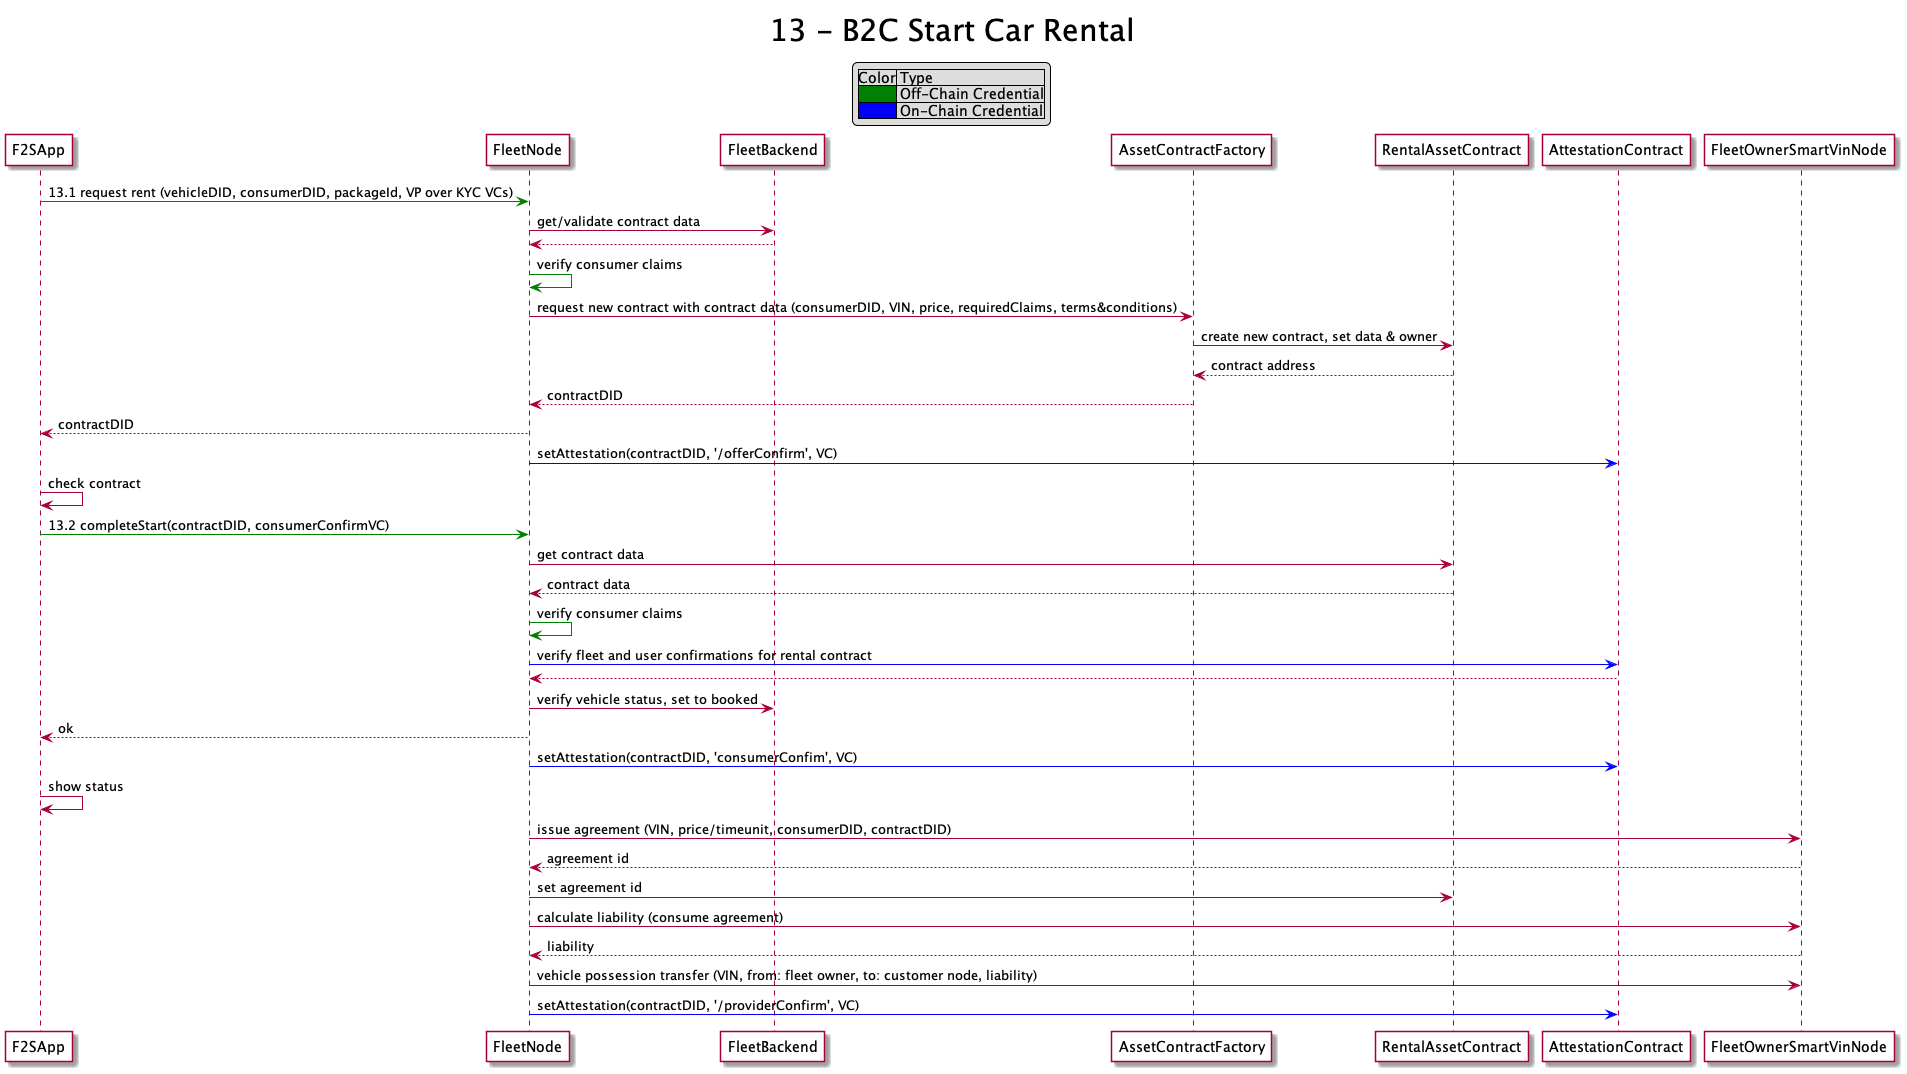

The diagram above was rendered by PlantUML. Its source (embedded in the PNG):
@startuml

skinparam titleFontSize 30
skinparam ParticipantBackgroundColor white

title 13 - B2C Start Car Rental

legend top
    |Color| Type |
    |<#green>| Off-Chain Credential|
    |<#blue>| On-Chain Credential|
endlegend


F2SApp [#green]-> FleetNode : 13.1 request rent (vehicleDID, consumerDID, packageId, VP over KYC VCs)
FleetNode -> FleetBackend : get/validate contract data
FleetBackend [dashed]-> FleetNode :
FleetNode [#green]-> FleetNode :  verify consumer claims
FleetNode -> AssetContractFactory : request new contract with contract data (consumerDID, VIN, price, requiredClaims, terms&conditions)
AssetContractFactory -> RentalAssetContract : create new contract, set data & owner
RentalAssetContract [dashed]-> AssetContractFactory : contract address
AssetContractFactory [dashed]-> FleetNode : contractDID
FleetNode [dashed]-> F2SApp : contractDID
FleetNode [#blue]-> AttestationContract : setAttestation(contractDID, '/offerConfirm', VC)
F2SApp -> F2SApp : check contract 
F2SApp [#green]-> FleetNode : 13.2 completeStart(contractDID, consumerConfirmVC)
FleetNode -> RentalAssetContract : get contract data
RentalAssetContract [dashed]-> FleetNode : contract data
FleetNode [#green]-> FleetNode : verify consumer claims
FleetNode [#blue]-> AttestationContract : verify fleet and user confirmations for rental contract
AttestationContract [dashed]-> FleetNode :
FleetNode -> FleetBackend : verify vehicle status, set to booked
FleetNode [dashed]-> F2SApp : ok
FleetNode [#blue]-> AttestationContract : setAttestation(contractDID, 'consumerConfim', VC)
F2SApp -> F2SApp : show status
FleetNode -> FleetOwnerSmartVinNode : issue agreement (VIN, price/timeunit, consumerDID, contractDID)
FleetOwnerSmartVinNode [dashed]-> FleetNode : agreement id
FleetNode -> RentalAssetContract : set agreement id 
FleetNode -> FleetOwnerSmartVinNode : calculate liability (consume agreement)
FleetOwnerSmartVinNode [dashed]-> FleetNode : liability
FleetNode -> FleetOwnerSmartVinNode : vehicle possession transfer (VIN, from: fleet owner, to: customer node, liability)
FleetNode [#blue]-> AttestationContract : setAttestation(contractDID, '/providerConfirm', VC)
@enduml